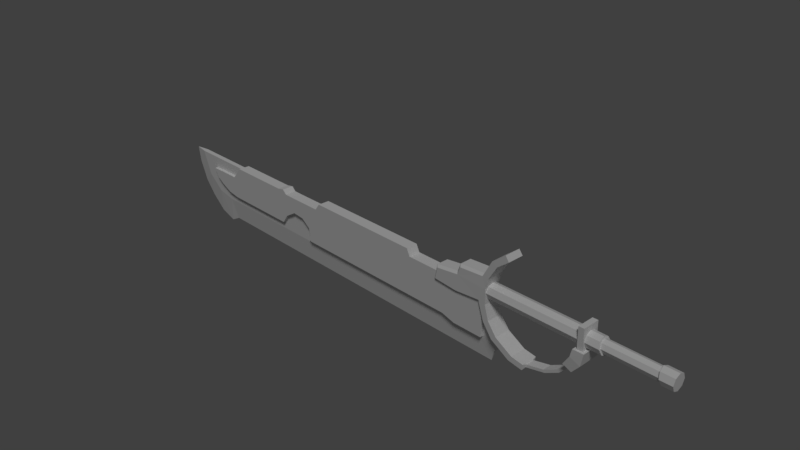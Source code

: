 # Source: sword_2.blend  (saved by Blender 2.78.0; exported with 4.5.12 LTS)
import bpy
from mathutils import Matrix  # noqa: F401  (used for matrix-valued properties, if any)

bpy.ops.wm.read_factory_settings(use_empty=True)
scene = bpy.context.scene
scene.name = 'Scene'

# ---- collections
col_collection_1 = bpy.data.collections.new('Collection 1'); scene.collection.children.link(col_collection_1)

# ---- world
world_world = bpy.data.worlds.new('World'); scene.world = world_world
world_world.color = (0.05088, 0.05088, 0.05088)
world_world.use_sun_shadow = False
world_world.sun_shadow_jitter_overblur = 0.0
world_world.cycles.sampling_method = 'MANUAL'

# ---- cameras
cam_camera = bpy.data.cameras.new('Camera')
cam_camera.clip_end = 100.0
cam_camera.lens = 35.0
cam_camera.sensor_width = 32.0
cam_camera.sensor_height = 18.0
cam_camera.ortho_scale = 7.314
cam_camera.dof.focus_distance = 0.0

# ---- lights
light_lamp = bpy.data.lights.new('Lamp', 'SUN')
light_lamp.transmission_factor = 0.0
light_lamp.cutoff_distance = 30.0
light_lamp.angle = 0.1993
light_lamp.energy = 1.0
light_lamp.shadow_buffer_clip_start = 1.001
light_lamp.shadow_soft_size = 0.1
light_lamp.shadow_cascade_max_distance = 1000.0

# ---- meshes
me_plane_001 = bpy.data.meshes.new('Plane.001')
me_plane_001.from_pydata([(-3.808, -0.03585, 0.3356), (-3.666, -0.03585, -0.005642), (-3.338, -0.03585, 0.3356), (-3.415, -0.03585, -0.2101), (-3.025, -0.03585, 0.3356), (-3.138, -0.03585, -0.2615), (-2.771, -0.03585, 0.3356), (-2.955, -0.03585, -0.2574), (1.822, -0.03585, 0.284), (1.822, -0.03585, -0.2574), (1.971, -0.03585, 0.4365), (1.919, -0.03585, -0.2574), (2.163, -0.02084, -0.4119), (2.117, -0.03585, -0.08388), (2.331, -0.03585, -0.2573), (-2.7, -0.03585, -0.2574), (-2.7, -0.03585, 0.284), (-3.231, -0.08245, 0.1743), (-3.453, -0.08245, 0.1657), (-3.382, -0.08245, 0.04456), (-3.079, -0.08245, 0.1743), (-3.267, -0.08245, -0.02973), (-2.927, -0.08245, 0.1743), (-3.086, -0.08245, -0.1104), (-2.775, -0.08245, 0.3535), (-2.894, -0.08245, -0.1394), (-1.813, -0.08245, 0.3535), (-1.813, -0.08245, -0.1394), (-1.702, -0.08245, 0.3743), (-1.737, -0.08245, -0.1394), (-1.642, -0.08245, 0.3172), (-1.642, -0.08245, -0.009733), (-0.9796, -0.08245, 0.3172), (-1.112, -0.08245, -0.2176), (-1.466, -0.08245, 0.09232), (-1.15, -0.08245, -0.02414), (-1.147, -0.08245, 0.3172), (-1.466, -0.08245, 0.316), (-1.288, -0.08245, 0.07611), (-1.288, -0.08245, 0.3166), (-0.9064, -0.08245, 0.4145), (-0.9064, -0.08245, -0.2176), (-1.159, -0.08245, -0.1852), (-1.124, -0.08245, -0.125), (0.7843, -0.08245, 0.4145), (0.7843, -0.08245, -0.2176), (0.8316, -0.08245, 0.3174), (0.8316, -0.08245, -0.2176), (1.389, -0.08245, 0.3174), (1.389, -0.08245, -0.2176), (1.583, -0.08245, 0.3174), (1.583, -0.08245, -0.2699), (1.808, -0.08245, 0.3174), (1.808, -0.08245, -0.2699), (2.002, -0.08245, 0.529), (2.002, -0.08245, -0.2699), (1.976, -0.1138, 0.4101), (2.073, -0.1138, 0.2093), (2.071, -0.1138, 0.4101), (2.106, -0.1138, 0.553), (2.22, -0.1138, 0.7465), (2.375, -0.1138, 0.8663), (2.058, -0.1138, -0.0162), (2.131, -0.1138, 0.0219), (2.188, -0.1138, -0.1914), (2.254, -0.1138, -0.1362), (2.448, -0.1138, -0.342), (2.491, -0.1138, -0.2734), (2.647, -0.1138, -0.3738), (2.656, -0.1138, -0.2985), (2.918, -0.06184, -0.2923), (2.899, -0.06184, -0.2593), (3.098, -0.06184, -0.195), (3.079, -0.06184, -0.162), (3.255, -0.06184, -0.02827), (3.22, -0.06184, -0.01401), (3.405, -0.1504, 0.08561), (3.267, -0.1504, 0.1415), (3.432, -0.1478, 0.2469), (3.289, -0.1478, 0.243), (3.182, -0.1394, 0.004942), (3.299, -0.1394, -0.0426), (2.662, -0.06184, -0.3154), (2.658, -0.06184, -0.3529), (3.397, -0.1193, 0.2459), (3.324, -0.1193, 0.244), (3.389, -0.1193, 0.5226), (3.316, -0.1193, 0.5206), (1.672, -0.07325, 0.4276), (1.672, -0.1036, 0.3543), (1.672, -0.07325, 0.2811), (3.554, -0.07426, 0.4278), (3.572, -0.1057, 0.3543), (3.591, -0.07426, 0.2808), (4.23, -0.07408, 0.4276), (4.247, -0.1053, 0.3543), (4.265, -0.07408, 0.281), (3.587, -0.05757, 0.297), (3.572, -0.08208, 0.3543), (3.558, -0.05757, 0.4116), (4.234, -0.0575, 0.4115), (4.247, -0.08185, 0.3543), (4.261, -0.0575, 0.2971), (1.622, -0.08245, 0.1714), (1.622, -0.112, 0.201), (1.643, -0.112, 0.4212), (1.622, -0.08245, 0.4483), (1.294, -0.112, 0.2259), (1.258, -0.08245, 0.199), (1.302, -0.08245, 0.4074), (1.327, -0.112, 0.3808), (1.976, -0.112, 0.2313), (1.976, -0.08245, 0.2017), (1.981, -0.112, 0.204), (1.663, -0.08245, 0.5574), (1.684, -0.112, 0.5292), (2.017, -0.112, 0.5535), (2.032, -0.08245, 0.5819), (2.146, -0.112, 0.7911), (2.326, -0.112, 0.9339), (4.402, -0.07325, 0.4276), (4.402, -0.1036, 0.3543), (4.402, -0.07325, 0.2811), (-3.862, 0.0, -0.1785), (-3.689, 0.0, -0.3788), (-4.024, 0.0, 0.3356), (-3.808, 0.03585, 0.3356), (-3.985, 0.0, 0.1023), (-3.666, 0.03585, -0.005642), (-3.456, 0.0, -0.569), (-3.338, 0.03585, 0.3356), (-3.415, 0.03585, -0.2101), (-3.205, 0.0, -0.6486), (-3.025, 0.03585, 0.3356), (-3.138, 0.03585, -0.2615), (-3.036, 0.0, -0.5636), (-2.771, 0.03585, 0.3356), (-2.955, 0.03585, -0.2574), (1.822, 0.0, -0.5636), (1.822, 0.03585, 0.284), (1.822, 0.03585, -0.2574), (2.121, 0.0, -0.5636), (1.971, 0.03585, 0.4365), (1.919, 0.03585, -0.2574), (2.163, 0.02084, -0.4119), (2.117, 0.03585, -0.08388), (2.331, 0.03585, -0.2573), (-2.7, 0.0, -0.5636), (-2.7, 0.03585, -0.2574), (-2.7, 0.03585, 0.284), (-3.231, 0.08245, 0.1743), (-3.453, 0.08245, 0.1657), (-3.382, 0.08245, 0.04456), (-3.079, 0.08245, 0.1743), (-3.267, 0.08245, -0.02973), (-2.927, 0.08245, 0.1743), (-3.086, 0.08245, -0.1104), (-2.775, 0.08245, 0.3535), (-2.894, 0.08245, -0.1394), (-1.813, 0.08245, 0.3535), (-1.813, 0.08245, -0.1394), (-1.702, 0.08245, 0.3743), (-1.737, 0.08245, -0.1394), (-1.642, 0.08245, 0.3172), (-1.642, 0.08245, -0.009733), (-0.9796, 0.08245, 0.3172), (-1.112, 0.08245, -0.2176), (-1.466, 0.08245, 0.09232), (-1.15, 0.08245, -0.02414), (-1.147, 0.08245, 0.3172), (-1.466, 0.08245, 0.316), (-1.288, 0.08245, 0.07611), (-1.288, 0.08245, 0.3166), (-0.9064, 0.08245, 0.4145), (-0.9064, 0.08245, -0.2176), (-1.159, 0.08245, -0.1852), (-1.124, 0.08245, -0.125), (0.7843, 0.08245, 0.4145), (0.7843, 0.08245, -0.2176), (0.8316, 0.08245, 0.3174), (0.8316, 0.08245, -0.2176), (1.389, 0.08245, 0.3174), (1.389, 0.08245, -0.2176), (1.583, 0.08245, 0.3174), (1.583, 0.08245, -0.2699), (1.808, 0.08245, 0.3174), (1.808, 0.08245, -0.2699), (2.002, 0.08245, 0.529), (2.002, 0.08245, -0.2699), (-3.808, 0.0, 0.3356), (-3.338, 0.0, 0.3356), (-3.025, 0.0, 0.3356), (-2.771, 0.0, 0.3356), (1.822, 0.0, 0.284), (1.971, 0.0, 0.4365), (2.163, 0.0, -0.4119), (2.117, 0.0, -0.08388), (2.331, 0.0, -0.2573), (-2.7, 0.0, 0.284), (-3.231, 0.0, 0.1743), (-3.453, 0.0, 0.1657), (-3.382, 0.0, 0.04456), (-3.079, 0.0, 0.1743), (-3.267, 0.0, -0.02973), (-2.927, 0.0, 0.1743), (-3.086, 0.0, -0.1104), (-2.775, 0.0, 0.3535), (-2.894, 0.0, -0.1394), (-1.813, 0.0, 0.3535), (-1.813, 0.0, -0.1394), (-1.702, 0.0, 0.3743), (-1.737, 0.0, -0.1394), (-1.642, 0.0, 0.3172), (-1.642, 0.0, -0.009733), (-0.9796, 0.0, 0.3172), (-1.466, 0.0, 0.09232), (-1.15, 0.0, -0.02414), (-1.147, 0.0, 0.3172), (-1.466, 0.0, 0.316), (-1.288, 0.0, 0.07611), (-1.288, 0.0, 0.3166), (-0.9064, 0.0, 0.4145), (-0.9064, 0.0, -0.2176), (-1.159, 0.0, -0.1852), (-1.124, 0.0, -0.125), (-1.112, 0.0, -0.2176), (0.7843, 0.0, 0.4145), (0.7843, 0.0, -0.2176), (0.8316, 0.0, 0.3174), (0.8316, 0.0, -0.2176), (1.389, 0.0, 0.3174), (1.389, 0.0, -0.2176), (1.583, 0.0, 0.3174), (1.583, 0.0, -0.2699), (1.808, 0.0, 0.3174), (1.808, 0.0, -0.2699), (2.002, 0.0, 0.529), (2.002, 0.0, -0.2699), (1.976, 0.1138, 0.4101), (2.073, 0.1138, 0.2093), (2.071, 0.1138, 0.4101), (2.106, 0.1138, 0.553), (2.22, 0.1138, 0.7465), (2.375, 0.1138, 0.8663), (2.058, 0.1138, -0.0162), (2.131, 0.1138, 0.0219), (2.188, 0.1138, -0.1914), (2.254, 0.1138, -0.1362), (2.448, 0.1138, -0.342), (2.491, 0.1138, -0.2734), (2.647, 0.1138, -0.3738), (2.656, 0.1138, -0.2985), (1.622, 0.0, 0.1714), (1.622, 0.0, 0.4483), (1.258, 0.0, 0.199), (1.302, 0.0, 0.4074), (1.976, 0.0, 0.2017), (2.918, 0.06184, -0.2923), (1.663, 0.0, 0.5574), (2.032, 0.0, 0.5819), (2.073, 0.0, 0.2093), (2.071, 0.0, 0.4101), (2.106, 0.0, 0.553), (2.146, 0.0, 0.7911), (2.22, 0.0, 0.7465), (2.326, 0.0, 0.9339), (2.375, 0.0, 0.8663), (2.058, 0.0, -0.0162), (2.131, 0.0, 0.0219), (2.188, 0.0, -0.1914), (2.254, 0.0, -0.1362), (2.448, 0.0, -0.342), (2.491, 0.0, -0.2734), (2.647, 0.0, -0.3738), (2.656, 0.0, -0.2985), (2.899, 0.06184, -0.2593), (2.918, 0.0, -0.2923), (2.899, 0.0, -0.2593), (3.098, 0.0, -0.195), (3.098, 0.06184, -0.195), (3.079, 0.0, -0.162), (3.079, 0.06184, -0.162), (3.255, 0.06184, -0.02827), (3.22, 0.06184, -0.01401), (3.255, 0.0, -0.02827), (3.22, 0.0, -0.01401), (3.405, 0.1504, 0.08561), (3.267, 0.1504, 0.1415), (3.405, 0.0, 0.08561), (3.267, 0.0, 0.1415), (3.432, 0.1478, 0.2469), (3.289, 0.1478, 0.243), (3.432, 0.0, 0.2469), (3.289, 0.0, 0.243), (3.182, 0.1394, 0.004942), (3.299, 0.0, -0.0426), (3.299, 0.1394, -0.0426), (3.182, 0.0, 0.004942), (2.658, 0.0, -0.3529), (2.662, 0.06184, -0.3154), (2.658, 0.06184, -0.3529), (2.662, 0.0, -0.3154), (3.397, 0.1193, 0.2459), (3.324, 0.1193, 0.244), (3.397, 0.0, 0.2459), (3.324, 0.0, 0.244), (3.389, 0.1193, 0.5226), (3.316, 0.1193, 0.5206), (3.389, 0.0, 0.5226), (3.316, 0.0, 0.5206), (1.672, 0.0, 0.4579), (1.672, 0.07325, 0.4276), (1.672, 0.1036, 0.3543), (1.672, 0.07325, 0.2811), (1.672, 0.0, 0.2507), (3.546, 0.0, 0.4582), (3.554, 0.07426, 0.4278), (3.572, 0.1057, 0.3543), (3.591, 0.07426, 0.2808), (3.599, 0.0, 0.2504), (4.222, 0.0, 0.458), (4.23, 0.07408, 0.4276), (4.247, 0.1053, 0.3543), (4.265, 0.07408, 0.281), (4.272, 0.0, 0.2506), (3.593, 0.0, 0.2733), (3.587, 0.05757, 0.297), (3.572, 0.08208, 0.3543), (3.558, 0.05757, 0.4116), (3.552, 0.0, 0.4353), (4.228, 0.0, 0.4352), (4.234, 0.0575, 0.4115), (4.247, 0.08185, 0.3543), (4.261, 0.0575, 0.2971), (4.266, 0.0, 0.2734), (1.622, 0.08245, 0.1714), (1.622, 0.112, 0.201), (1.643, 0.112, 0.4212), (1.622, 0.08245, 0.4483), (1.294, 0.112, 0.2259), (1.258, 0.08245, 0.199), (1.302, 0.08245, 0.4074), (1.327, 0.112, 0.3808), (1.976, 0.112, 0.2313), (1.976, 0.08245, 0.2017), (1.981, 0.112, 0.204), (1.663, 0.08245, 0.5574), (1.684, 0.112, 0.5292), (2.017, 0.112, 0.5535), (2.032, 0.08245, 0.5819), (2.146, 0.112, 0.7911), (2.326, 0.112, 0.9339), (4.402, 0.0, 0.3543), (4.402, 0.07325, 0.4276), (4.402, 0.1036, 0.3543), (4.402, 0.07325, 0.2811), (4.402, 0.0, 0.2507), (4.402, 0.0, 0.4579)], [], [(127, 1, 0, 125), (123, 124, 1, 127), (1, 124, 129, 3), (0, 1, 3, 2), (3, 129, 132, 5), (2, 3, 5, 4), (5, 132, 135, 7), (4, 5, 7, 6), (15, 147, 138, 9), (16, 15, 9, 8), (9, 138, 141, 11), (8, 9, 11, 10), (11, 141, 12, 14), (11, 14, 13), (10, 11, 13), (6, 7, 15, 16), (7, 135, 147, 15), (17, 18, 19), (20, 21, 23, 22), (22, 23, 25, 24), (24, 25, 27, 26), (26, 27, 29, 28), (28, 29, 31, 30), (30, 31, 34, 37), (37, 34, 38, 39), (38, 35, 36, 39), (40, 41, 45, 44), (44, 45, 47, 46), (46, 47, 49, 48), (48, 49, 51, 50), (50, 51, 53, 52), (52, 53, 55, 54), (55, 237, 236, 54), (8, 10, 194, 193), (4, 6, 192, 191), (0, 2, 190, 189), (13, 14, 197, 196), (10, 13, 196, 194), (6, 16, 198, 192), (2, 4, 191, 190), (14, 12, 195, 197), (16, 8, 193, 198), (50, 232, 230, 48), (23, 205, 207, 25), (32, 214, 217, 36), (39, 220, 218, 37), (45, 227, 229, 47), (29, 211, 213, 31), (40, 221, 214, 32), (24, 206, 204, 22), (43, 224, 223, 42), (51, 233, 235, 53), (46, 228, 226, 44), (19, 201, 203, 21), (30, 212, 210, 28), (42, 223, 225, 33), (52, 234, 232, 50), (25, 207, 209, 27), (20, 202, 199, 17), (33, 225, 222, 41), (34, 215, 219, 38), (47, 229, 231, 49), (35, 216, 224, 43), (26, 208, 206, 24), (53, 235, 237, 55), (36, 217, 220, 39), (48, 230, 228, 46), (21, 203, 205, 23), (37, 218, 212, 30), (31, 213, 215, 34), (41, 222, 227, 45), (54, 236, 234, 52), (27, 209, 211, 29), (22, 204, 202, 20), (38, 219, 216, 35), (17, 199, 200, 18), (49, 231, 233, 51), (44, 226, 221, 40), (18, 200, 201, 19), (28, 210, 208, 26), (12, 141, 195), (105, 104, 111, 56), (103, 252, 256, 112), (114, 258, 253, 106), (116, 59, 60, 118), (57, 113, 62, 63), (118, 263, 259, 117), (119, 265, 263, 118), (113, 112, 256, 267, 62), (63, 62, 64, 65), (65, 64, 66, 67), (67, 66, 68, 69), (297, 80, 77, 289), (77, 76, 78, 79), (73, 72, 74, 75), (280, 73, 75, 285), (81, 295, 288, 76), (277, 71, 73, 280), (71, 70, 72, 73), (72, 278, 284, 74), (83, 298, 276, 70), (301, 82, 71, 277), (70, 276, 278, 72), (106, 253, 255, 109), (56, 111, 113, 57, 58), (118, 60, 61, 119), (69, 274, 272, 67), (57, 260, 261, 58), (62, 267, 269, 64), (58, 261, 262, 59), (65, 270, 268, 63), (60, 264, 266, 61), (105, 56, 116, 115), (61, 266, 265, 119), (64, 269, 271, 66), (67, 272, 270, 65), (116, 56, 58, 59), (117, 259, 258, 114), (110, 107, 104, 105), (82, 83, 70, 71), (63, 268, 260, 57), (109, 255, 254, 108), (59, 262, 264, 60), (66, 271, 273, 68), (80, 81, 76, 77), (293, 79, 85, 305), (76, 288, 292, 78), (289, 77, 79, 293), (75, 74, 81, 80), (74, 284, 295, 81), (285, 75, 80, 297), (69, 68, 83, 82), (274, 69, 82, 301), (68, 273, 298, 83), (79, 78, 84, 85), (78, 292, 304, 84), (304, 308, 86, 84), (85, 87, 309, 305), (86, 308, 309, 87), (84, 86, 87, 85), (314, 319, 93, 90), (89, 92, 91, 88), (90, 93, 92, 89), (98, 101, 100, 99), (96, 95, 101, 102), (93, 319, 325, 97), (95, 94, 100, 101), (92, 93, 97, 98), (94, 320, 330, 100), (91, 92, 98, 99), (325, 334, 102, 97), (99, 100, 330, 329), (97, 102, 101, 98), (352, 121, 122, 356), (121, 352, 357, 120), (315, 91, 99, 329), (324, 96, 102, 334), (111, 112, 113), (104, 107, 108, 103), (106, 109, 110, 105), (107, 110, 109, 108), (103, 112, 111, 104), (114, 106, 105, 115), (118, 117, 116), (108, 254, 252, 103), (94, 120, 357, 320), (95, 121, 120, 94), (96, 122, 121, 95), (324, 356, 122, 96), (88, 91, 315, 310), (0, 189, 125), (17, 19, 21, 20), (43, 41, 40, 32), (35, 43, 32, 36), (33, 41, 43, 42), (116, 117, 114, 115), (127, 125, 126, 128), (123, 127, 128, 124), (128, 131, 129, 124), (126, 130, 131, 128), (131, 134, 132, 129), (130, 133, 134, 131), (134, 137, 135, 132), (133, 136, 137, 134), (148, 140, 138, 147), (149, 139, 140, 148), (140, 143, 141, 138), (139, 142, 143, 140), (143, 146, 144, 141), (143, 145, 146), (142, 145, 143), (136, 149, 148, 137), (137, 148, 147, 135), (150, 152, 151), (153, 155, 156, 154), (155, 157, 158, 156), (157, 159, 160, 158), (159, 161, 162, 160), (161, 163, 164, 162), (163, 170, 167, 164), (170, 172, 171, 167), (171, 172, 169, 168), (173, 177, 178, 174), (177, 179, 180, 178), (179, 181, 182, 180), (181, 183, 184, 182), (183, 185, 186, 184), (185, 187, 188, 186), (188, 187, 236, 237), (139, 193, 194, 142), (133, 191, 192, 136), (126, 189, 190, 130), (145, 196, 197, 146), (142, 194, 196, 145), (136, 192, 198, 149), (130, 190, 191, 133), (146, 197, 195, 144), (149, 198, 193, 139), (183, 181, 230, 232), (156, 158, 207, 205), (165, 169, 217, 214), (172, 170, 218, 220), (178, 180, 229, 227), (162, 164, 213, 211), (173, 165, 214, 221), (157, 155, 204, 206), (176, 175, 223, 224), (184, 186, 235, 233), (179, 177, 226, 228), (152, 154, 203, 201), (163, 161, 210, 212), (175, 166, 225, 223), (185, 183, 232, 234), (158, 160, 209, 207), (153, 150, 199, 202), (166, 174, 222, 225), (167, 171, 219, 215), (180, 182, 231, 229), (168, 176, 224, 216), (159, 157, 206, 208), (186, 188, 237, 235), (169, 172, 220, 217), (181, 179, 228, 230), (154, 156, 205, 203), (170, 163, 212, 218), (164, 167, 215, 213), (174, 178, 227, 222), (187, 185, 234, 236), (160, 162, 211, 209), (155, 153, 202, 204), (171, 168, 216, 219), (150, 151, 200, 199), (182, 184, 233, 231), (177, 173, 221, 226), (151, 152, 201, 200), (161, 159, 208, 210), (144, 195, 141), (337, 238, 343, 336), (335, 344, 256, 252), (346, 338, 253, 258), (348, 350, 242, 241), (239, 245, 244, 345), (350, 349, 259, 263), (351, 350, 263, 265), (345, 244, 267, 256, 344), (245, 247, 246, 244), (247, 249, 248, 246), (249, 251, 250, 248), (297, 289, 287, 294), (287, 291, 290, 286), (281, 283, 282, 279), (280, 285, 283, 281), (296, 286, 288, 295), (277, 280, 281, 275), (275, 281, 279, 257), (279, 282, 284, 278), (300, 257, 276, 298), (301, 277, 275, 299), (257, 279, 278, 276), (338, 341, 255, 253), (238, 240, 239, 345, 343), (350, 351, 243, 242), (251, 249, 272, 274), (239, 240, 261, 260), (244, 246, 269, 267), (240, 241, 262, 261), (247, 245, 268, 270), (242, 243, 266, 264), (337, 347, 348, 238), (243, 351, 265, 266), (246, 248, 271, 269), (249, 247, 270, 272), (348, 241, 240, 238), (349, 346, 258, 259), (342, 337, 336, 339), (299, 275, 257, 300), (245, 239, 260, 268), (341, 340, 254, 255), (241, 242, 264, 262), (248, 250, 273, 271), (294, 287, 286, 296), (293, 305, 303, 291), (286, 290, 292, 288), (289, 293, 291, 287), (283, 294, 296, 282), (282, 296, 295, 284), (285, 297, 294, 283), (251, 299, 300, 250), (274, 301, 299, 251), (250, 300, 298, 273), (291, 303, 302, 290), (290, 302, 304, 292), (304, 302, 306, 308), (303, 305, 309, 307), (306, 307, 309, 308), (302, 303, 307, 306), (314, 313, 318, 319), (312, 311, 316, 317), (313, 312, 317, 318), (327, 328, 331, 332), (323, 333, 332, 322), (318, 326, 325, 319), (322, 332, 331, 321), (317, 327, 326, 318), (321, 331, 330, 320), (316, 328, 327, 317), (325, 326, 333, 334), (328, 329, 330, 331), (326, 327, 332, 333), (352, 356, 355, 354), (354, 353, 357, 352), (315, 329, 328, 316), (324, 334, 333, 323), (343, 345, 344), (336, 335, 340, 339), (338, 337, 342, 341), (339, 340, 341, 342), (335, 336, 343, 344), (346, 347, 337, 338), (350, 348, 349), (340, 335, 252, 254), (321, 320, 357, 353), (322, 321, 353, 354), (323, 322, 354, 355), (324, 323, 355, 356), (311, 310, 315, 316), (126, 125, 189), (150, 153, 154, 152), (176, 165, 173, 174), (168, 169, 165, 176), (166, 175, 176, 174), (348, 347, 346, 349)])
me_plane_001.use_remesh_preserve_volume = False
me_plane_001.use_remesh_preserve_attributes = False
me_plane_001.use_mirror_vertex_groups = False
me_plane_001.update()

# ---- objects
ob_sword = bpy.data.objects.new('sword', me_plane_001)
ob_lamp = bpy.data.objects.new('Lamp', light_lamp)
ob_camera = bpy.data.objects.new('Camera', cam_camera)

# ---- transforms, parenting, visibility, modifiers, constraints
ob_sword.location = (0.0, 0.0, 0.0)
ob_sword.lineart.crease_threshold = 0.0
ob_lamp.location = (4.076, 1.005, 5.904)
ob_lamp.rotation_euler = (0.6503, 0.05522, 0.7362)
ob_lamp.lock_rotations_4d = False
ob_lamp.empty_display_type = 'ARROWS'
ob_lamp.color = (0.0, 0.0, 0.0, 0.0)
ob_lamp.lineart.crease_threshold = 0.0
ob_camera.location = (7.481, -6.508, 5.344)
ob_camera.rotation_euler = (1.109, 0.0, 0.8149)
ob_camera.lock_rotations_4d = False
ob_camera.empty_display_type = 'ARROWS'
ob_camera.color = (0.0, 0.0, 0.0, 0.0)
ob_camera.display_type = 'WIRE'
ob_camera.lineart.crease_threshold = 0.0

# ---- collection membership
col_collection_1.objects.link(ob_sword)
col_collection_1.objects.link(ob_lamp)
col_collection_1.objects.link(ob_camera)

# ---- scene / render settings (as saved in the file)
scene.camera = ob_camera
scene.frame_start = 1; scene.frame_end = 250; scene.frame_set(3)
scene.render.engine = 'CYCLES'
scene.render.resolution_percentage = 50
scene.render.dither_intensity = 0.0
scene.cycles.use_denoising = False
scene.cycles.samples = 128
scene.cycles.sampling_pattern = 'TABULATED_SOBOL'
scene.cycles.light_sampling_threshold = 0.0
scene.cycles.use_adaptive_sampling = False
scene.cycles.use_light_tree = False
scene.cycles.blur_glossy = 0.0
scene.cycles.sample_clamp_indirect = 0.0
scene.view_settings.view_transform = 'Standard'
bpy.context.view_layer.update()
